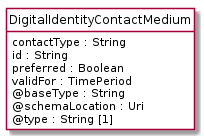

The diagram above was rendered by PlantUML. Its source (embedded in the PNG):
@startuml
hide circle
hide methods
hide stereotype
show <<Enumeration>> stereotype
skinparam class {
   BackgroundColor<<Enumeration>> #E6F5F7
   BackgroundColor<<Ref>> #FFFFE0
   BackgroundColor<<Pivot>> #FFFFFFF
   BackgroundColor<<SimpleType>> #E2F0DA
   BackgroundColor #FCF2E3
}

class DigitalIdentityContactMedium <<Pivot>> {
    contactType : String
    id : String
    preferred : Boolean
    validFor : TimePeriod
    @baseType : String
    @schemaLocation : Uri
    @type : String [1]
}


@enduml